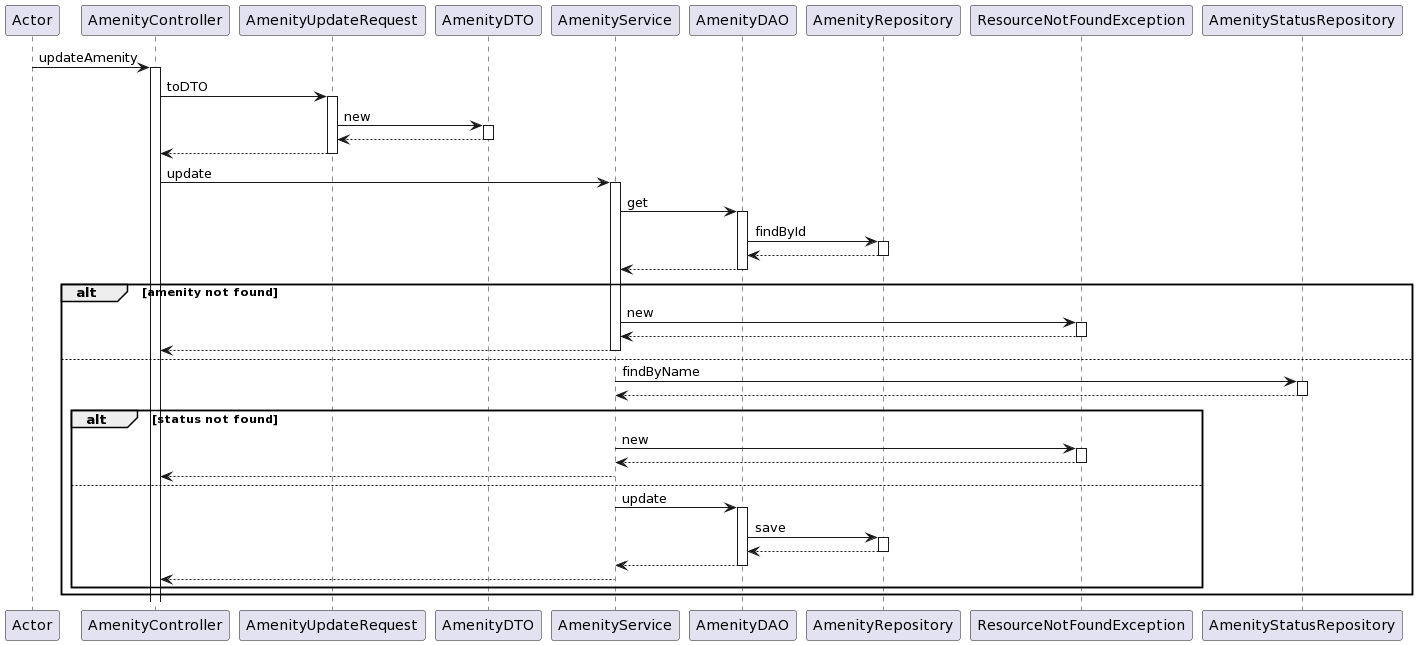

The diagram above was rendered by PlantUML. Its source (embedded in the PNG):
@startuml
participant Actor
Actor -> AmenityController : updateAmenity
activate AmenityController
AmenityController -> AmenityUpdateRequest : toDTO
activate AmenityUpdateRequest
AmenityUpdateRequest -> AmenityDTO : new
activate AmenityDTO
AmenityDTO --> AmenityUpdateRequest
deactivate AmenityDTO
AmenityUpdateRequest --> AmenityController
deactivate AmenityUpdateRequest
AmenityController -> AmenityService : update
activate AmenityService
AmenityService -> AmenityDAO : get
activate AmenityDAO
AmenityDAO -> AmenityRepository : findById
activate AmenityRepository
AmenityRepository --> AmenityDAO
deactivate AmenityRepository
AmenityDAO --> AmenityService
deactivate AmenityDAO

alt amenity not found

AmenityService -> ResourceNotFoundException : new
activate ResourceNotFoundException
ResourceNotFoundException --> AmenityService
deactivate ResourceNotFoundException
AmenityService --> AmenityController
deactivate AmenityService

else

AmenityService -> AmenityStatusRepository : findByName
activate AmenityStatusRepository
AmenityStatusRepository --> AmenityService
deactivate AmenityStatusRepository

alt status not found
AmenityService -> ResourceNotFoundException : new
activate ResourceNotFoundException
ResourceNotFoundException --> AmenityService
deactivate ResourceNotFoundException
AmenityService --> AmenityController
deactivate AmenityService

else

AmenityService -> AmenityDAO : update
activate AmenityDAO

AmenityDAO -> AmenityRepository: save
activate AmenityRepository
AmenityRepository --> AmenityDAO
deactivate AmenityRepository

AmenityDAO --> AmenityService
deactivate AmenityDAO
AmenityService --> AmenityController
deactivate AmenityService
end
end
@enduml